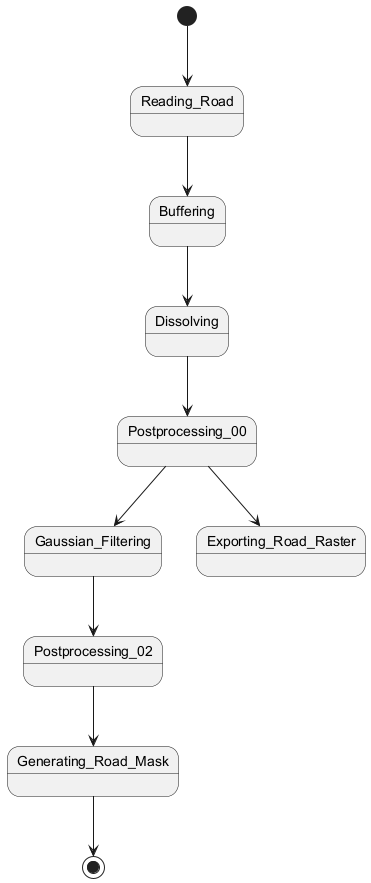

The diagram above was rendered by PlantUML. Its source (embedded in the PNG):
@startuml
[*] --> Reading_Road
Reading_Road --> Buffering
Buffering --> Dissolving
Dissolving --> Postprocessing_00
Postprocessing_00 --> Gaussian_Filtering
Gaussian_Filtering --> Postprocessing_02
Postprocessing_02 --> Generating_Road_Mask
Generating_Road_Mask --> [*]

Postprocessing_00 --> Exporting_Road_Raster

@enduml